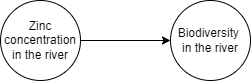

The diagram above was exported from draw.io. Its source (the exported page's mxGraphModel, read from the mxfile embedded in the PNG):
<mxGraphModel dx="734" dy="282" grid="1" gridSize="10" guides="1" tooltips="1" connect="1" arrows="1" fold="1" page="1" pageScale="1" pageWidth="827" pageHeight="1169" math="0" shadow="0">
  <root>
    <mxCell id="0" />
    <mxCell id="1" parent="0" />
    <mxCell id="3" style="edgeStyle=none;html=1;exitX=1;exitY=0.5;exitDx=0;exitDy=0;" parent="1" source="2" target="4" edge="1">
      <mxGeometry relative="1" as="geometry">
        <mxPoint x="430" y="180" as="targetPoint" />
      </mxGeometry>
    </mxCell>
    <mxCell id="2" value="Zinc concentration&lt;br&gt;in the river" style="ellipse;whiteSpace=wrap;html=1;aspect=fixed;" parent="1" vertex="1">
      <mxGeometry x="220" y="140" width="80" height="80" as="geometry" />
    </mxCell>
    <mxCell id="4" value="Biodiversity &lt;br&gt;in the river" style="ellipse;whiteSpace=wrap;html=1;aspect=fixed;" parent="1" vertex="1">
      <mxGeometry x="390" y="140" width="80" height="80" as="geometry" />
    </mxCell>
  </root>
</mxGraphModel>